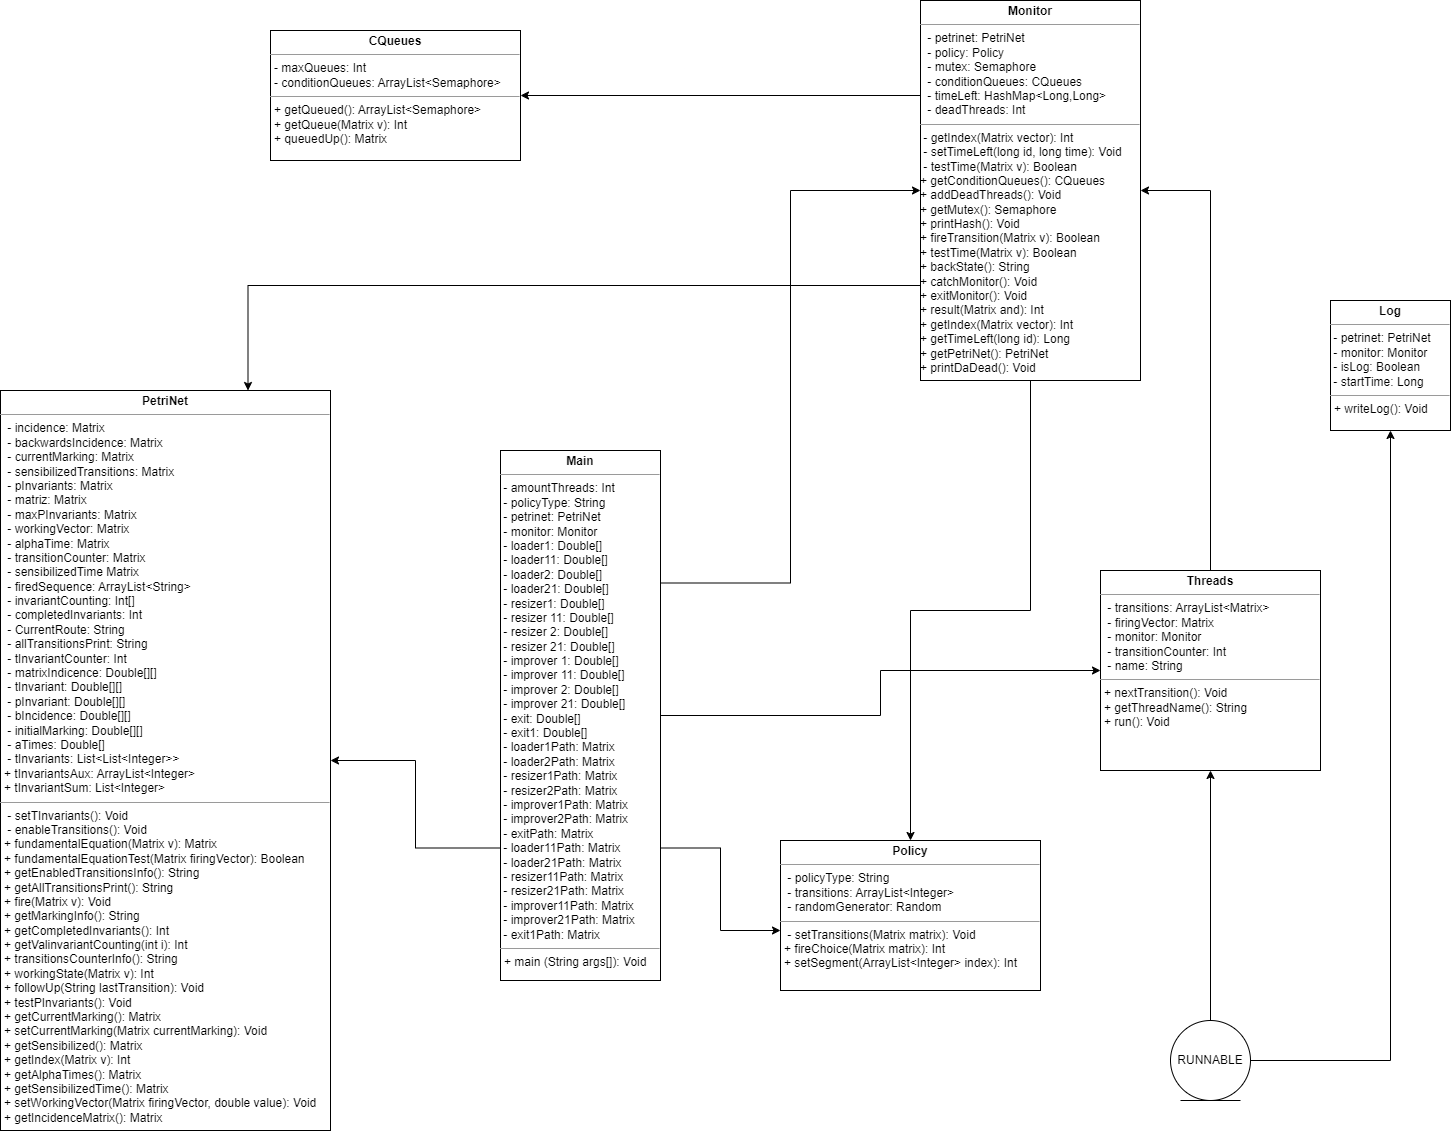

The diagram above was exported from draw.io. Its source (the exported page's mxGraphModel, read from the mxfile embedded in the PNG):
<mxGraphModel dx="1114" dy="490" grid="1" gridSize="10" guides="1" tooltips="1" connect="1" arrows="1" fold="1" page="1" pageScale="1" pageWidth="3300" pageHeight="4681" math="0" shadow="0">
  <root>
    <mxCell id="WIyWlLk6GJQsqaUBKTNV-0" />
    <mxCell id="WIyWlLk6GJQsqaUBKTNV-1" parent="WIyWlLk6GJQsqaUBKTNV-0" />
    <mxCell id="ka0aeNIn5qrPB8hk-qQg-4" value="&lt;p style=&quot;margin:0px;margin-top:4px;text-align:center;&quot;&gt;&lt;b&gt;CQueues&lt;/b&gt;&lt;/p&gt;&lt;hr size=&quot;1&quot;&gt;&lt;p style=&quot;margin:0px;margin-left:4px;&quot;&gt;- maxQueues: Int&lt;/p&gt;&lt;p style=&quot;margin:0px;margin-left:4px;&quot;&gt;- conditionQueues: ArrayList&amp;lt;Semaphore&amp;gt;&lt;br&gt;&lt;/p&gt;&lt;hr size=&quot;1&quot;&gt;&lt;p style=&quot;margin:0px;margin-left:4px;&quot;&gt;+ getQueued(): ArrayList&amp;lt;Semaphore&amp;gt;&lt;/p&gt;&lt;p style=&quot;margin:0px;margin-left:4px;&quot;&gt;+ getQueue(Matrix v): Int&lt;/p&gt;&lt;p style=&quot;margin:0px;margin-left:4px;&quot;&gt;+ queuedUp(): Matrix&lt;br&gt;&lt;/p&gt;" style="verticalAlign=top;align=left;overflow=fill;fontSize=12;fontFamily=Helvetica;html=1;whiteSpace=wrap;" parent="WIyWlLk6GJQsqaUBKTNV-1" vertex="1">
      <mxGeometry x="1430" y="210" width="250" height="130" as="geometry" />
    </mxCell>
    <mxCell id="ka0aeNIn5qrPB8hk-qQg-5" value="&lt;p style=&quot;margin:0px;margin-top:4px;text-align:center;&quot;&gt;&lt;b&gt;Log&lt;/b&gt;&lt;/p&gt;&lt;hr size=&quot;1&quot;&gt;&lt;div&gt;&amp;nbsp;- petrinet: PetriNet&lt;/div&gt;&lt;div&gt;&amp;nbsp;- monitor: Monitor&lt;/div&gt;&lt;div&gt;&amp;nbsp;- isLog: Boolean&lt;/div&gt;&lt;div&gt;&amp;nbsp;- startTime: Long&lt;br&gt;&lt;/div&gt;&lt;hr size=&quot;1&quot;&gt;&lt;p style=&quot;margin:0px;margin-left:4px;&quot;&gt;+ writeLog(): Void&lt;/p&gt;" style="verticalAlign=top;align=left;overflow=fill;fontSize=12;fontFamily=Helvetica;html=1;whiteSpace=wrap;" parent="WIyWlLk6GJQsqaUBKTNV-1" vertex="1">
      <mxGeometry x="2490" y="480" width="120" height="130" as="geometry" />
    </mxCell>
    <mxCell id="ka0aeNIn5qrPB8hk-qQg-14" style="edgeStyle=orthogonalEdgeStyle;rounded=0;orthogonalLoop=1;jettySize=auto;html=1;exitX=0;exitY=0.75;exitDx=0;exitDy=0;entryX=1;entryY=0.5;entryDx=0;entryDy=0;" parent="WIyWlLk6GJQsqaUBKTNV-1" source="ka0aeNIn5qrPB8hk-qQg-6" target="ka0aeNIn5qrPB8hk-qQg-8" edge="1">
      <mxGeometry relative="1" as="geometry" />
    </mxCell>
    <mxCell id="ka0aeNIn5qrPB8hk-qQg-15" style="edgeStyle=orthogonalEdgeStyle;rounded=0;orthogonalLoop=1;jettySize=auto;html=1;exitX=1;exitY=0.75;exitDx=0;exitDy=0;entryX=0;entryY=0.6;entryDx=0;entryDy=0;entryPerimeter=0;" parent="WIyWlLk6GJQsqaUBKTNV-1" source="ka0aeNIn5qrPB8hk-qQg-6" target="ka0aeNIn5qrPB8hk-qQg-10" edge="1">
      <mxGeometry relative="1" as="geometry" />
    </mxCell>
    <mxCell id="ka0aeNIn5qrPB8hk-qQg-16" style="edgeStyle=orthogonalEdgeStyle;rounded=0;orthogonalLoop=1;jettySize=auto;html=1;exitX=1;exitY=0.25;exitDx=0;exitDy=0;entryX=0;entryY=0.5;entryDx=0;entryDy=0;" parent="WIyWlLk6GJQsqaUBKTNV-1" source="ka0aeNIn5qrPB8hk-qQg-6" target="ka0aeNIn5qrPB8hk-qQg-7" edge="1">
      <mxGeometry relative="1" as="geometry" />
    </mxCell>
    <mxCell id="ka0aeNIn5qrPB8hk-qQg-17" style="edgeStyle=orthogonalEdgeStyle;rounded=0;orthogonalLoop=1;jettySize=auto;html=1;exitX=1;exitY=0.5;exitDx=0;exitDy=0;entryX=0;entryY=0.5;entryDx=0;entryDy=0;" parent="WIyWlLk6GJQsqaUBKTNV-1" source="ka0aeNIn5qrPB8hk-qQg-6" target="ka0aeNIn5qrPB8hk-qQg-9" edge="1">
      <mxGeometry relative="1" as="geometry" />
    </mxCell>
    <mxCell id="ka0aeNIn5qrPB8hk-qQg-6" value="&lt;p style=&quot;margin:0px;margin-top:4px;text-align:center;&quot;&gt;&lt;b&gt;Main&lt;/b&gt;&lt;/p&gt;&lt;hr size=&quot;1&quot;&gt;&lt;div&gt;&amp;nbsp;- amountThreads: Int&lt;/div&gt;&lt;div&gt;&amp;nbsp;- policyType: String&lt;/div&gt;&lt;div&gt;&amp;nbsp;- petrinet: PetriNet&lt;/div&gt;&lt;div&gt;&amp;nbsp;- monitor: Monitor&lt;/div&gt;&lt;div&gt;&amp;nbsp;- loader1: Double[]&lt;/div&gt;&lt;div&gt;&amp;nbsp;- loader11: Double[]&lt;/div&gt;&lt;div&gt;&amp;nbsp;- loader2: Double[]&lt;/div&gt;&lt;div&gt;&amp;nbsp;- loader21: Double[]&lt;/div&gt;&lt;div&gt;&amp;nbsp;- resizer1: Double[]&lt;/div&gt;&lt;div&gt;&amp;nbsp;- resizer 11: Double[]&lt;/div&gt;&lt;div&gt;&amp;nbsp;- resizer 2: Double[]&lt;/div&gt;&lt;div&gt;&amp;nbsp;- resizer 21: Double[]&lt;/div&gt;&lt;div&gt;&amp;nbsp;- improver 1: Double[]&lt;/div&gt;&lt;div&gt;&amp;nbsp;- improver 11: Double[]&lt;/div&gt;&lt;div&gt;&amp;nbsp;- improver 2: Double[]&lt;/div&gt;&lt;div&gt;&amp;nbsp;- improver 21: Double[]&lt;/div&gt;&lt;div&gt;&amp;nbsp;- exit: Double[]&lt;/div&gt;&lt;div&gt;&amp;nbsp;- exit1: Double[]&lt;/div&gt;&lt;div&gt;&amp;nbsp;- loader1Path: Matrix&lt;/div&gt;&lt;div&gt;&amp;nbsp;- loader2Path: Matrix&lt;/div&gt;&lt;div&gt;&amp;nbsp;- resizer1Path: Matrix&lt;/div&gt;&lt;div&gt;&amp;nbsp;- resizer2Path: Matrix&lt;/div&gt;&lt;div&gt;&amp;nbsp;- improver1Path: Matrix&lt;/div&gt;&lt;div&gt;&amp;nbsp;- improver2Path: Matrix&lt;/div&gt;&lt;div&gt;&amp;nbsp;- exitPath: Matrix&lt;/div&gt;&lt;div&gt;&amp;nbsp;- loader11Path: Matrix&lt;/div&gt;&lt;div&gt;&amp;nbsp;- loader21Path: Matrix&lt;/div&gt;&lt;div&gt;&amp;nbsp;- resizer11Path: Matrix&lt;/div&gt;&lt;div&gt;&amp;nbsp;- resizer21Path: Matrix&lt;/div&gt;&lt;div&gt;&amp;nbsp;- improver11Path: Matrix&lt;/div&gt;&lt;div&gt;&amp;nbsp;- improver21Path: Matrix&lt;/div&gt;&lt;div&gt;&amp;nbsp;- exit1Path: Matrix&lt;br&gt;&lt;/div&gt;&lt;hr size=&quot;1&quot;&gt;&lt;p style=&quot;margin:0px;margin-left:4px;&quot;&gt;+ main (String args[]): Void&lt;br&gt;&lt;/p&gt;" style="verticalAlign=top;align=left;overflow=fill;fontSize=12;fontFamily=Helvetica;html=1;whiteSpace=wrap;" parent="WIyWlLk6GJQsqaUBKTNV-1" vertex="1">
      <mxGeometry x="1660" y="630" width="160" height="530" as="geometry" />
    </mxCell>
    <mxCell id="ka0aeNIn5qrPB8hk-qQg-19" style="edgeStyle=orthogonalEdgeStyle;rounded=0;orthogonalLoop=1;jettySize=auto;html=1;exitX=0;exitY=0.75;exitDx=0;exitDy=0;entryX=0.75;entryY=0;entryDx=0;entryDy=0;" parent="WIyWlLk6GJQsqaUBKTNV-1" source="ka0aeNIn5qrPB8hk-qQg-7" target="ka0aeNIn5qrPB8hk-qQg-8" edge="1">
      <mxGeometry relative="1" as="geometry" />
    </mxCell>
    <mxCell id="ka0aeNIn5qrPB8hk-qQg-20" style="edgeStyle=orthogonalEdgeStyle;rounded=0;orthogonalLoop=1;jettySize=auto;html=1;exitX=0.5;exitY=1;exitDx=0;exitDy=0;entryX=0.5;entryY=0;entryDx=0;entryDy=0;" parent="WIyWlLk6GJQsqaUBKTNV-1" source="ka0aeNIn5qrPB8hk-qQg-7" target="ka0aeNIn5qrPB8hk-qQg-10" edge="1">
      <mxGeometry relative="1" as="geometry" />
    </mxCell>
    <mxCell id="ka0aeNIn5qrPB8hk-qQg-23" style="edgeStyle=orthogonalEdgeStyle;rounded=0;orthogonalLoop=1;jettySize=auto;html=1;exitX=0;exitY=0.25;exitDx=0;exitDy=0;entryX=1;entryY=0.5;entryDx=0;entryDy=0;" parent="WIyWlLk6GJQsqaUBKTNV-1" source="ka0aeNIn5qrPB8hk-qQg-7" target="ka0aeNIn5qrPB8hk-qQg-4" edge="1">
      <mxGeometry relative="1" as="geometry" />
    </mxCell>
    <mxCell id="ka0aeNIn5qrPB8hk-qQg-7" value="&lt;p style=&quot;margin:0px;margin-top:4px;text-align:center;&quot;&gt;&lt;b&gt;Monitor&lt;/b&gt;&lt;/p&gt;&lt;hr size=&quot;1&quot;&gt;&lt;p style=&quot;margin:0px;margin-left:4px;&quot;&gt;&amp;nbsp;- petrinet: PetriNet&lt;/p&gt;&lt;p style=&quot;margin:0px;margin-left:4px;&quot;&gt;&amp;nbsp;- policy: Policy&lt;/p&gt;&lt;p style=&quot;margin:0px;margin-left:4px;&quot;&gt;&amp;nbsp;- mutex: Semaphore&lt;/p&gt;&lt;p style=&quot;margin:0px;margin-left:4px;&quot;&gt;&amp;nbsp;- conditionQueues: CQueues&lt;/p&gt;&lt;p style=&quot;margin:0px;margin-left:4px;&quot;&gt;&amp;nbsp;- timeLeft: HashMap&amp;lt;Long,Long&amp;gt;&lt;/p&gt;&lt;p style=&quot;margin:0px;margin-left:4px;&quot;&gt;&amp;nbsp;- deadThreads: Int&lt;br&gt;&lt;/p&gt;&lt;hr size=&quot;1&quot;&gt;&lt;div&gt;&amp;nbsp;- getIndex(Matrix vector): Int&lt;/div&gt;&lt;div&gt;&amp;nbsp;- setTimeLeft(long id, long time): Void&lt;/div&gt;&lt;div&gt;&amp;nbsp;- testTime(Matrix v): Boolean&lt;/div&gt;&lt;div&gt;+ getConditionQueues(): CQueues&lt;/div&gt;&lt;div&gt;+ addDeadThreads(): Void&lt;/div&gt;&lt;div&gt;+ getMutex(): Semaphore&lt;/div&gt;&lt;div&gt;+ printHash(): Void&lt;/div&gt;&lt;div&gt;+ fireTransition(Matrix v): Boolean&lt;/div&gt;&lt;div&gt;+ testTime(Matrix v): Boolean&lt;/div&gt;&lt;div&gt;+ backState(): String&lt;/div&gt;&lt;div&gt;+ catchMonitor(): Void&lt;/div&gt;&lt;div&gt;+ exitMonitor(): Void&lt;/div&gt;&lt;div&gt;+ result(Matrix and): Int&lt;/div&gt;&lt;div&gt;+ getIndex(Matrix vector): Int&lt;/div&gt;&lt;div&gt;+ getTimeLeft(long id): Long&lt;/div&gt;&lt;div&gt;+ getPetriNet(): PetriNet&lt;/div&gt;&lt;div&gt;+ printDaDead(): Void&lt;br&gt;&lt;/div&gt;" style="verticalAlign=top;align=left;overflow=fill;fontSize=12;fontFamily=Helvetica;html=1;whiteSpace=wrap;" parent="WIyWlLk6GJQsqaUBKTNV-1" vertex="1">
      <mxGeometry x="2080" y="180" width="220" height="380" as="geometry" />
    </mxCell>
    <mxCell id="ka0aeNIn5qrPB8hk-qQg-8" value="&lt;p style=&quot;margin:0px;margin-top:4px;text-align:center;&quot;&gt;&lt;b&gt;PetriNet&lt;/b&gt;&lt;/p&gt;&lt;hr size=&quot;1&quot;&gt;&lt;p style=&quot;margin:0px;margin-left:4px;&quot;&gt;&amp;nbsp;- incidence: Matrix&lt;/p&gt;&lt;p style=&quot;margin:0px;margin-left:4px;&quot;&gt;&amp;nbsp;- backwardsIncidence: Matrix&lt;/p&gt;&lt;p style=&quot;margin:0px;margin-left:4px;&quot;&gt;&amp;nbsp;- currentMarking: Matrix&lt;/p&gt;&lt;p style=&quot;margin:0px;margin-left:4px;&quot;&gt;&amp;nbsp;- sensibilizedTransitions: Matrix&lt;/p&gt;&lt;p style=&quot;margin:0px;margin-left:4px;&quot;&gt;&amp;nbsp;- pInvariants: Matrix&lt;/p&gt;&lt;p style=&quot;margin:0px;margin-left:4px;&quot;&gt;&amp;nbsp;- matriz: Matrix&lt;/p&gt;&lt;p style=&quot;margin:0px;margin-left:4px;&quot;&gt;&amp;nbsp;- maxPInvariants: Matrix&lt;/p&gt;&lt;p style=&quot;margin:0px;margin-left:4px;&quot;&gt;&amp;nbsp;- workingVector: Matrix&lt;/p&gt;&lt;p style=&quot;margin:0px;margin-left:4px;&quot;&gt;&amp;nbsp;- alphaTime: Matrix&lt;/p&gt;&lt;p style=&quot;margin:0px;margin-left:4px;&quot;&gt;&amp;nbsp;- transitionCounter: Matrix&lt;/p&gt;&lt;p style=&quot;margin:0px;margin-left:4px;&quot;&gt;&amp;nbsp;- sensibilizedTime Matrix&lt;/p&gt;&lt;p style=&quot;margin:0px;margin-left:4px;&quot;&gt;&amp;nbsp;- firedSequence: ArrayList&amp;lt;String&amp;gt;&lt;/p&gt;&lt;p style=&quot;margin:0px;margin-left:4px;&quot;&gt;&amp;nbsp;- invariantCounting: Int[]&lt;/p&gt;&lt;p style=&quot;margin:0px;margin-left:4px;&quot;&gt;&amp;nbsp;- completedInvariants: Int&lt;/p&gt;&lt;p style=&quot;margin:0px;margin-left:4px;&quot;&gt;&amp;nbsp;- CurrentRoute: String&lt;/p&gt;&lt;p style=&quot;margin:0px;margin-left:4px;&quot;&gt;&amp;nbsp;- allTransitionsPrint: String&lt;/p&gt;&lt;p style=&quot;margin:0px;margin-left:4px;&quot;&gt;&amp;nbsp;- tInvariantCounter: Int&lt;/p&gt;&lt;p style=&quot;margin:0px;margin-left:4px;&quot;&gt;&amp;nbsp;- matrixIndicence: Double[][]&lt;/p&gt;&lt;p style=&quot;margin:0px;margin-left:4px;&quot;&gt;&amp;nbsp;- tInvariant: Double[][]&lt;/p&gt;&lt;p style=&quot;margin:0px;margin-left:4px;&quot;&gt;&amp;nbsp;- pInvariant: Double[][]&lt;/p&gt;&lt;p style=&quot;margin:0px;margin-left:4px;&quot;&gt;&amp;nbsp;- bIncidence: Double[][]&lt;/p&gt;&lt;p style=&quot;margin:0px;margin-left:4px;&quot;&gt;&amp;nbsp;- initialMarking: Double[][]&lt;/p&gt;&lt;p style=&quot;margin:0px;margin-left:4px;&quot;&gt;&amp;nbsp;- aTimes: Double[]&lt;/p&gt;&lt;p style=&quot;margin:0px;margin-left:4px;&quot;&gt;&amp;nbsp;- tInvariants: List&amp;lt;List&amp;lt;Integer&amp;gt;&amp;gt;&lt;br&gt;&lt;/p&gt;&lt;p style=&quot;margin:0px;margin-left:4px;&quot;&gt;+ tInvariantsAux: ArrayList&amp;lt;Integer&amp;gt;&lt;/p&gt;&lt;p style=&quot;margin:0px;margin-left:4px;&quot;&gt;+ tInvariantSum: List&amp;lt;Integer&amp;gt;&lt;br&gt;&lt;/p&gt;&lt;hr size=&quot;1&quot;&gt;&lt;p style=&quot;margin:0px;margin-left:4px;&quot;&gt;&amp;nbsp;- setTInvariants(): Void&lt;/p&gt;&lt;p style=&quot;margin:0px;margin-left:4px;&quot;&gt;&amp;nbsp;- enableTransitions(): Void&lt;br&gt;&lt;/p&gt;&lt;p style=&quot;margin:0px;margin-left:4px;&quot;&gt;+ fundamentalEquation(Matrix v): Matrix&lt;/p&gt;&lt;p style=&quot;margin:0px;margin-left:4px;&quot;&gt;+ fundamentalEquationTest(Matrix firingVector): Boolean&lt;/p&gt;&lt;p style=&quot;margin:0px;margin-left:4px;&quot;&gt;+ getEnabledTransitionsInfo(): String&lt;/p&gt;&lt;p style=&quot;margin:0px;margin-left:4px;&quot;&gt;+ getAllTransitionsPrint(): String&lt;/p&gt;&lt;p style=&quot;margin:0px;margin-left:4px;&quot;&gt;+ fire(Matrix v): Void&lt;/p&gt;&lt;p style=&quot;margin:0px;margin-left:4px;&quot;&gt;+ getMarkingInfo(): String&lt;br&gt;&lt;/p&gt;&lt;p style=&quot;margin:0px;margin-left:4px;&quot;&gt;+ getCompletedInvariants(): Int&lt;/p&gt;&lt;p style=&quot;margin:0px;margin-left:4px;&quot;&gt;+ getValinvariantCounting(int i): Int&lt;/p&gt;&lt;p style=&quot;margin:0px;margin-left:4px;&quot;&gt;+ transitionsCounterInfo(): String&lt;/p&gt;&lt;p style=&quot;margin:0px;margin-left:4px;&quot;&gt;+ workingState(Matrix v): Int&lt;/p&gt;&lt;p style=&quot;margin:0px;margin-left:4px;&quot;&gt;+ followUp(String lastTransition): Void&lt;/p&gt;&lt;p style=&quot;margin:0px;margin-left:4px;&quot;&gt;+ testPInvariants(): Void&lt;/p&gt;&lt;p style=&quot;margin:0px;margin-left:4px;&quot;&gt;+ getCurrentMarking(): Matrix&lt;/p&gt;&lt;p style=&quot;margin:0px;margin-left:4px;&quot;&gt;+ setCurrentMarking(Matrix currentMarking): Void&lt;/p&gt;&lt;p style=&quot;margin:0px;margin-left:4px;&quot;&gt;+ getSensibilized(): Matrix&lt;/p&gt;&lt;p style=&quot;margin:0px;margin-left:4px;&quot;&gt;+ getIndex(Matrix v): Int&lt;/p&gt;&lt;p style=&quot;margin:0px;margin-left:4px;&quot;&gt;+ getAlphaTimes(): Matrix&lt;/p&gt;&lt;p style=&quot;margin:0px;margin-left:4px;&quot;&gt;+ getSensibilizedTime(): Matrix&lt;/p&gt;&lt;p style=&quot;margin:0px;margin-left:4px;&quot;&gt;+ setWorkingVector(Matrix firingVector, double value): Void&lt;/p&gt;&lt;p style=&quot;margin:0px;margin-left:4px;&quot;&gt;+ getIncidenceMatrix(): Matrix&lt;br&gt;&lt;/p&gt;" style="verticalAlign=top;align=left;overflow=fill;fontSize=12;fontFamily=Helvetica;html=1;whiteSpace=wrap;" parent="WIyWlLk6GJQsqaUBKTNV-1" vertex="1">
      <mxGeometry x="1160" y="570" width="330" height="740" as="geometry" />
    </mxCell>
    <mxCell id="ka0aeNIn5qrPB8hk-qQg-22" style="edgeStyle=orthogonalEdgeStyle;rounded=0;orthogonalLoop=1;jettySize=auto;html=1;exitX=0.5;exitY=0;exitDx=0;exitDy=0;entryX=1;entryY=0.5;entryDx=0;entryDy=0;" parent="WIyWlLk6GJQsqaUBKTNV-1" source="ka0aeNIn5qrPB8hk-qQg-9" target="ka0aeNIn5qrPB8hk-qQg-7" edge="1">
      <mxGeometry relative="1" as="geometry" />
    </mxCell>
    <mxCell id="ka0aeNIn5qrPB8hk-qQg-9" value="&lt;p style=&quot;margin:0px;margin-top:4px;text-align:center;&quot;&gt;&lt;b&gt;Threads&lt;/b&gt;&lt;/p&gt;&lt;hr size=&quot;1&quot;&gt;&lt;p style=&quot;margin:0px;margin-left:4px;&quot;&gt;&amp;nbsp;- transitions: ArrayList&amp;lt;Matrix&amp;gt;&lt;/p&gt;&lt;p style=&quot;margin:0px;margin-left:4px;&quot;&gt;&amp;nbsp;- firingVector: Matrix&lt;/p&gt;&lt;p style=&quot;margin:0px;margin-left:4px;&quot;&gt;&amp;nbsp;- monitor: Monitor&lt;/p&gt;&lt;p style=&quot;margin:0px;margin-left:4px;&quot;&gt;&amp;nbsp;- transitionCounter: Int&lt;/p&gt;&lt;p style=&quot;margin:0px;margin-left:4px;&quot;&gt;&amp;nbsp;- name: String&lt;br&gt;&lt;/p&gt;&lt;hr size=&quot;1&quot;&gt;&lt;p style=&quot;margin:0px;margin-left:4px;&quot;&gt;+ nextTransition(): Void&lt;/p&gt;&lt;p style=&quot;margin:0px;margin-left:4px;&quot;&gt;+ getThreadName(): String&lt;/p&gt;&lt;p style=&quot;margin:0px;margin-left:4px;&quot;&gt;+ run(): Void&lt;br&gt;&lt;/p&gt;" style="verticalAlign=top;align=left;overflow=fill;fontSize=12;fontFamily=Helvetica;html=1;whiteSpace=wrap;" parent="WIyWlLk6GJQsqaUBKTNV-1" vertex="1">
      <mxGeometry x="2260" y="750" width="220" height="200" as="geometry" />
    </mxCell>
    <mxCell id="ka0aeNIn5qrPB8hk-qQg-10" value="&lt;p style=&quot;margin:0px;margin-top:4px;text-align:center;&quot;&gt;&lt;b&gt;Policy&lt;/b&gt;&lt;/p&gt;&lt;hr size=&quot;1&quot;&gt;&lt;p style=&quot;margin:0px;margin-left:4px;&quot;&gt;&amp;nbsp;- policyType: String&lt;/p&gt;&lt;p style=&quot;margin:0px;margin-left:4px;&quot;&gt;&amp;nbsp;- transitions: ArrayList&amp;lt;Integer&amp;gt;&lt;/p&gt;&lt;p style=&quot;margin:0px;margin-left:4px;&quot;&gt;&amp;nbsp;- randomGenerator: Random&lt;br&gt;&lt;/p&gt;&lt;hr size=&quot;1&quot;&gt;&lt;p style=&quot;margin:0px;margin-left:4px;&quot;&gt;&amp;nbsp;- setTransitions(Matrix matrix): Void&lt;/p&gt;&lt;p style=&quot;margin:0px;margin-left:4px;&quot;&gt;+ fireChoice(Matrix matrix): Int&lt;/p&gt;&lt;p style=&quot;margin:0px;margin-left:4px;&quot;&gt;+ setSegment(ArrayList&amp;lt;Integer&amp;gt; index): Int&lt;br&gt;&lt;/p&gt;" style="verticalAlign=top;align=left;overflow=fill;fontSize=12;fontFamily=Helvetica;html=1;whiteSpace=wrap;" parent="WIyWlLk6GJQsqaUBKTNV-1" vertex="1">
      <mxGeometry x="1940" y="1020" width="260" height="150" as="geometry" />
    </mxCell>
    <mxCell id="ka0aeNIn5qrPB8hk-qQg-12" style="edgeStyle=orthogonalEdgeStyle;rounded=0;orthogonalLoop=1;jettySize=auto;html=1;exitX=1;exitY=0.5;exitDx=0;exitDy=0;entryX=0.5;entryY=1;entryDx=0;entryDy=0;" parent="WIyWlLk6GJQsqaUBKTNV-1" source="ka0aeNIn5qrPB8hk-qQg-11" target="ka0aeNIn5qrPB8hk-qQg-5" edge="1">
      <mxGeometry relative="1" as="geometry" />
    </mxCell>
    <mxCell id="ka0aeNIn5qrPB8hk-qQg-21" style="edgeStyle=orthogonalEdgeStyle;rounded=0;orthogonalLoop=1;jettySize=auto;html=1;exitX=0.5;exitY=0;exitDx=0;exitDy=0;entryX=0.5;entryY=1;entryDx=0;entryDy=0;" parent="WIyWlLk6GJQsqaUBKTNV-1" source="ka0aeNIn5qrPB8hk-qQg-11" target="ka0aeNIn5qrPB8hk-qQg-9" edge="1">
      <mxGeometry relative="1" as="geometry" />
    </mxCell>
    <mxCell id="ka0aeNIn5qrPB8hk-qQg-11" value="RUNNABLE" style="ellipse;shape=umlEntity;whiteSpace=wrap;html=1;" parent="WIyWlLk6GJQsqaUBKTNV-1" vertex="1">
      <mxGeometry x="2330" y="1200" width="80" height="80" as="geometry" />
    </mxCell>
  </root>
</mxGraphModel>